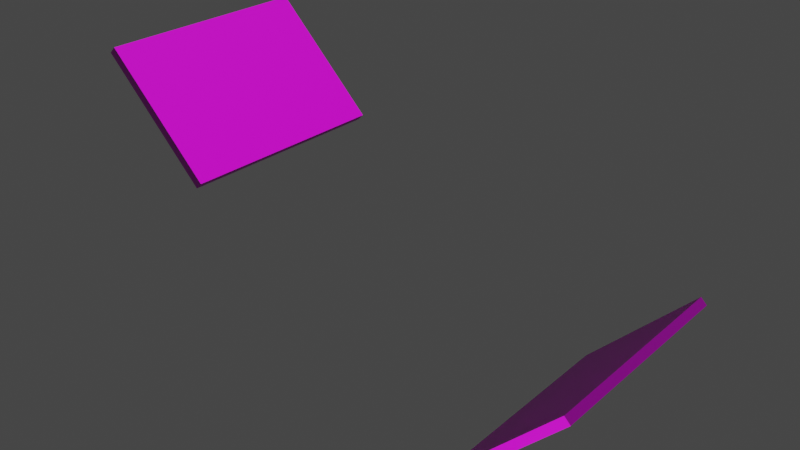 # Source: Block.blend  (saved by Blender 4.0.36; exported with 4.5.12 LTS)
import bpy
from mathutils import Matrix  # noqa: F401  (used for matrix-valued properties, if any)

bpy.ops.wm.read_factory_settings(use_empty=True)
scene = bpy.context.scene
scene.name = 'Scene'

# ---- collections
col_collection = bpy.data.collections.new('Collection'); scene.collection.children.link(col_collection)

# ---- images (referenced by path relative to the original .blend; pixels are not part of the script)
import os
ASSET_DIR = os.environ.get("B2B_ASSET_DIR", "")  # directory of the original .blend (textures are referenced by path, not embedded)
HERE = os.path.dirname(os.path.abspath(__file__))  # packed textures are extracted next to this script under _unpacked/

def load_image(name, relpath, width, height, colorspace="sRGB"):
    """Load a texture the original file referenced (path relative to the .blend, or extracted next to this script)."""
    p = next((c for c in (os.path.join(HERE, relpath), os.path.join(ASSET_DIR, relpath)) if relpath and os.path.exists(c)), "")
    if p:
        img = bpy.data.images.load(p, check_existing=True)
        img.name = name
    else:  # same state as the original file: an image datablock whose file is absent (Cycles renders it pink)
        img = bpy.data.images.new(name, width, height)
        img.source = "FILE"
        img.filepath = "//" + (relpath or name)
    img.colorspace_settings.name = colorspace
    return img
img_plane_defaultmaterial_albedotransparency_png_002 = load_image('Plane_DefaultMaterial_AlbedoTransparency.png.002', 'Wood Log 1/Plane_DefaultMaterial_AlbedoTransparency.png', 1024, 1024, 'sRGB')
img_plane_defaultmaterial_normal_png_002 = load_image('Plane_DefaultMaterial_Normal.png.002', 'Wood Log 1/Plane_DefaultMaterial_Normal.png', 1024, 1024, 'sRGB')
img_plane_defaultmaterial_albedotransparency_png_003 = load_image('Plane_DefaultMaterial_AlbedoTransparency.png.003', 'Battered Iron/Plane_DefaultMaterial_AlbedoTransparency.png', 1024, 1024, 'sRGB')
img_plane_defaultmaterial_normal_png_003 = load_image('Plane_DefaultMaterial_Normal.png.003', 'Battered Iron/Plane_DefaultMaterial_Normal.png', 1024, 1024, 'sRGB')

# ---- materials (node trees are filled in below, after node groups)
mat_wood = bpy.data.materials.new('Wood')
mat_wood.use_transparent_shadow = False
mat_metal = bpy.data.materials.new('Metal')
mat_metal.alpha_threshold = 0.0
mat_metal.use_transparent_shadow = False
mat_metal.roughness = 0.5
mat_metal.line_color = (0.0, 0.0, 0.0, 1.0)

# ---- material node trees
mat_wood.use_nodes = True; mat_wood.node_tree.nodes.clear()
_N = mat_wood.node_tree.nodes; _L = mat_wood.node_tree.links
n0 = _N.new('ShaderNodeBsdfPrincipled'); n0.name = 'Principled BSDF'; n0.location = (10, 300)
n0.inputs[3].default_value = 1.45
n1 = _N.new('ShaderNodeOutputMaterial'); n1.name = 'Material Output'; n1.location = (300, 300)
n2 = _N.new('ShaderNodeTexImage'); n2.name = 'Image Texture'; n2.location = (-464, 386)
n2.image = img_plane_defaultmaterial_albedotransparency_png_002
n3 = _N.new('ShaderNodeTexImage'); n3.name = 'Image Texture.001'; n3.location = (-623, -95)
n3.image = img_plane_defaultmaterial_normal_png_002
n4 = _N.new('ShaderNodeNormalMap'); n4.name = 'Normal Map'; n4.location = (-335, -22)
_L.new(n0.outputs[0], n1.inputs[0])
_L.new(n2.outputs[0], n0.inputs[0])
_L.new(n3.outputs[0], n4.inputs[1])
_L.new(n4.outputs[0], n0.inputs[5])
n1.is_active_output = True
mat_metal.use_nodes = True; mat_metal.node_tree.nodes.clear()
_N = mat_metal.node_tree.nodes; _L = mat_metal.node_tree.links
n0 = _N.new('ShaderNodeBsdfPrincipled'); n0.name = 'Principled BSDF'; n0.location = (238, 229)
n0.inputs[3].default_value = 1.45
n1 = _N.new('ShaderNodeOutputMaterial'); n1.name = 'Material Output'; n1.location = (528, 229)
n2 = _N.new('ShaderNodeTexImage'); n2.name = 'Image Texture'; n2.location = (-236, 315)
n2.image = img_plane_defaultmaterial_albedotransparency_png_003
n3 = _N.new('ShaderNodeTexImage'); n3.name = 'Image Texture.001'; n3.location = (-395, -166)
n3.image = img_plane_defaultmaterial_normal_png_003
n4 = _N.new('ShaderNodeNormalMap'); n4.name = 'Normal Map'; n4.location = (-107, -94)
_L.new(n0.outputs[0], n1.inputs[0])
_L.new(n2.outputs[0], n0.inputs[0])
_L.new(n3.outputs[0], n4.inputs[1])
_L.new(n4.outputs[0], n0.inputs[5])
n1.is_active_output = True

# ---- world
world_world = bpy.data.worlds.new('World'); scene.world = world_world
world_world.use_nodes = True; world_world.node_tree.nodes.clear()
_N = world_world.node_tree.nodes; _L = world_world.node_tree.links
n0 = _N.new('ShaderNodeOutputWorld'); n0.name = 'World Output'; n0.location = (300, 300)
n1 = _N.new('ShaderNodeBackground'); n1.name = 'Background'; n1.location = (10, 300)
n1.inputs[0].default_value = (0.05088, 0.05088, 0.05088, 1.0)
_L.new(n1.outputs[0], n0.inputs[0])
n0.is_active_output = True
world_world.color = (0.05088, 0.05088, 0.05088)
world_world.use_sun_shadow = False
world_world.sun_shadow_jitter_overblur = 0.0

# ---- meshes
me_cube = bpy.data.meshes.new('Cube')
me_cube.from_pydata([(1.0, 4.0, 0.1), (1.0, 4.0, -0.1), (1.0, -1.0, 0.1), (1.0, -1.0, -0.1), (-2.4, 4.0, 0.1), (-2.4, 4.0, -0.1), (-2.4, -1.0, 0.1), (-2.4, -1.0, -0.1)], [], [(0, 4, 6, 2), (3, 2, 6, 7), (7, 6, 4, 5), (5, 1, 3, 7), (1, 0, 2, 3), (5, 4, 0, 1)])
_uv = me_cube.uv_layers.new(name='UVMap')
_uv.uv.foreach_set('vector', [0.5, 0.5, -0.35, 0.5, -0.35, 0.0, 0.5, 0.0, 0.55, 0.5, 0.5, 0.5, 0.5, -0.35, 0.55, -0.35, 0.6, 0.5, 0.55, 0.5, 0.55, 5.761e-09, 0.6, 3.575e-09, 0.85, 1.0, 0.0, 1.0, 0.0, 0.5, 0.85, 0.5, 0.65, 0.5, 0.6, 0.5, 0.6, 3.575e-09, 0.65, 1.39e-09, 0.7, 0.85, 0.65, 0.85, 0.65, 1.39e-09, 0.7, -7.957e-10])
me_cube.materials.append(mat_wood)
me_cube.use_mirror_vertex_groups = False
me_cube.update()
me_cube_001 = bpy.data.meshes.new('Cube.001')
me_cube_001.from_pydata([(2.4, 4.0, 0.1), (2.4, 4.0, -0.1), (2.4, -1.0, 0.1), (2.4, -1.0, -0.1), (-1.0, 4.0, 0.1), (-1.0, 4.0, -0.1), (-1.0, -1.0, 0.1), (-1.0, -1.0, -0.1)], [], [(0, 4, 6, 2), (3, 2, 6, 7), (7, 6, 4, 5), (5, 1, 3, 7), (1, 0, 2, 3), (5, 4, 0, 1)])
_uv = me_cube_001.uv_layers.new(name='UVMap')
_uv.uv.foreach_set('vector', [0.625, 0.5, 0.875, 0.5, 0.875, 0.75, 0.625, 0.75, 0.375, 0.75, 0.625, 0.75, 0.625, 1.0, 0.375, 1.0, 0.375, 0.0, 0.625, 0.0, 0.625, 0.25, 0.375, 0.25, 0.125, 0.5, 0.375, 0.5, 0.375, 0.75, 0.125, 0.75, 0.375, 0.5, 0.625, 0.5, 0.625, 0.75, 0.375, 0.75, 0.375, 0.25, 0.625, 0.25, 0.625, 0.5, 0.375, 0.5])
me_cube_001.materials.append(mat_metal)
me_cube_001.use_mirror_vertex_groups = False
me_cube_001.update()

# ---- objects
ob_wood_block = bpy.data.objects.new('Wood-Block', me_cube)
ob_metal_block = bpy.data.objects.new('Metal-Block', me_cube_001)

# ---- transforms, parenting, visibility, modifiers, constraints
ob_wood_block.location = (-4.0, 0.0, 3.0)
ob_wood_block.rotation_euler = (0.0, 0.7854, 0.0)
ob_wood_block.lock_rotations_4d = False
ob_wood_block.empty_display_type = 'ARROWS'
ob_wood_block.lineart.crease_threshold = 0.0
ob_metal_block.location = (4.0, 0.0, -1.0)
ob_metal_block.rotation_euler = (1.9e-07, -0.7854, -2.687e-07)
ob_metal_block.lock_rotations_4d = False
ob_metal_block.empty_display_type = 'ARROWS'
ob_metal_block.lineart.crease_threshold = 0.0

# ---- collection membership
col_collection.objects.link(ob_wood_block)
col_collection.objects.link(ob_metal_block)

# ---- scene / render settings (as saved in the file)
scene.frame_start = 1; scene.frame_end = 250; scene.frame_set(1)
scene.render.engine = 'BLENDER_EEVEE_NEXT'
scene.cycles.sampling_pattern = 'TABULATED_SOBOL'
scene.view_settings.view_transform = 'Filmic'
bpy.context.view_layer.update()

# ---- added for rendering (the .blend has no active camera and no usable light): camera, sun
cam_auto = bpy.data.cameras.new('AutoCamera')
cam_auto.lens = 50.0
cam_auto.sensor_width = 36.0
cam_auto.clip_end = 1000.0
ob_auto_camera = bpy.data.objects.new('AutoCamera', cam_auto)
scene.collection.objects.link(ob_auto_camera)
ob_auto_camera.location = (13.1145, -14.2374, 11.9866)
ob_auto_camera.rotation_euler = (1.09748, -7.21219e-08, 0.694738)
scene.camera = ob_auto_camera
light_auto_sun = bpy.data.lights.new('AutoSun', 'SUN')
light_auto_sun.energy = 3.0
light_auto_sun.angle = 0.0523599
ob_auto_sun = bpy.data.objects.new('AutoSun', light_auto_sun)
scene.collection.objects.link(ob_auto_sun)
ob_auto_sun.rotation_euler = (0.872665, 0.174533, 0.523599)
bpy.context.view_layer.update()
